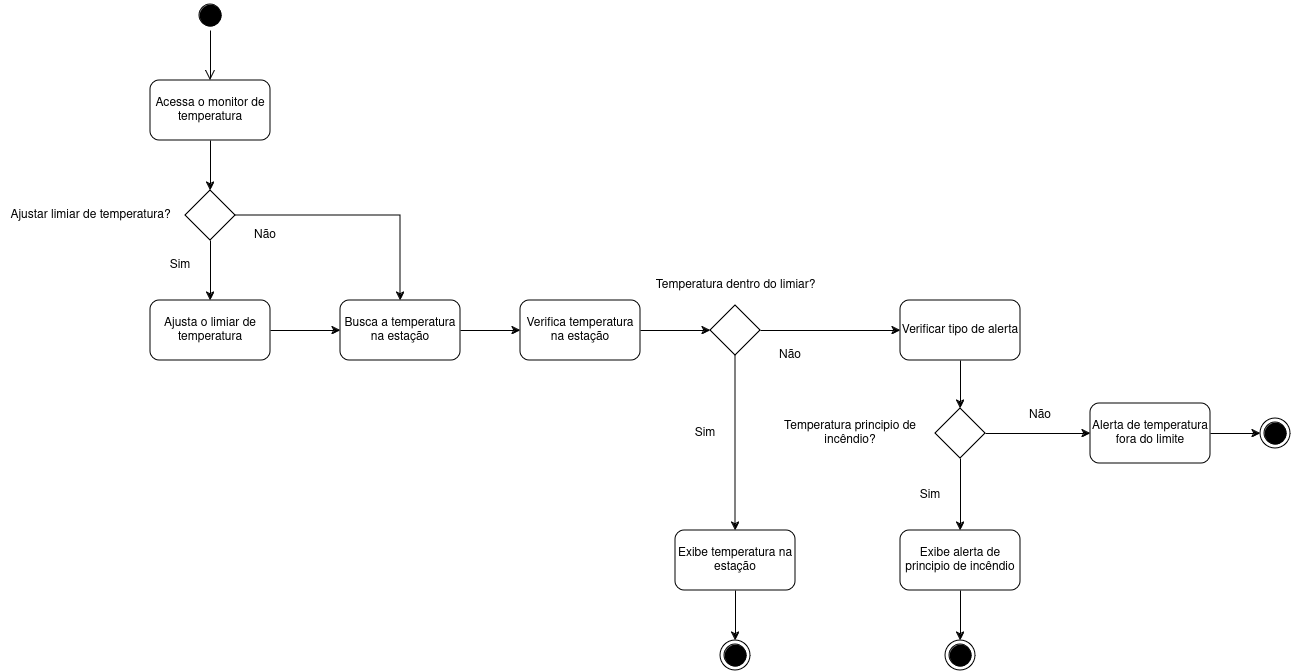

The diagram above was exported from draw.io. Its source (the exported page's mxGraphModel, read from the mxfile embedded in the PNG):
<mxGraphModel dx="2125" dy="1974" grid="1" gridSize="10" guides="1" tooltips="1" connect="1" arrows="1" fold="1" page="1" pageScale="1" pageWidth="827" pageHeight="1169" math="0" shadow="0">
  <root>
    <mxCell id="0" />
    <mxCell id="1" parent="0" />
    <mxCell id="X0WKam2ONjVXrk6I2yla-2" value="" style="ellipse;html=1;shape=startState;fillColor=#000000;strokeColor=#000000;" parent="1" vertex="1">
      <mxGeometry x="75" y="-50" width="30" height="30" as="geometry" />
    </mxCell>
    <mxCell id="X0WKam2ONjVXrk6I2yla-3" value="" style="edgeStyle=orthogonalEdgeStyle;html=1;verticalAlign=bottom;endArrow=open;endSize=8;strokeColor=#000000;rounded=0;entryX=0.5;entryY=0;entryDx=0;entryDy=0;" parent="1" source="X0WKam2ONjVXrk6I2yla-2" edge="1" target="G4uz4OcvxhelDIuZTrr4-1">
      <mxGeometry relative="1" as="geometry">
        <mxPoint x="260" y="130" as="targetPoint" />
      </mxGeometry>
    </mxCell>
    <mxCell id="X0WKam2ONjVXrk6I2yla-5" value="&lt;div&gt;Ajusta o limiar de temperatura&lt;/div&gt;" style="rounded=1;whiteSpace=wrap;html=1;" parent="1" vertex="1">
      <mxGeometry x="30" y="250" width="120" height="60" as="geometry" />
    </mxCell>
    <mxCell id="X0WKam2ONjVXrk6I2yla-6" value="Verifica temperatura na estação" style="rounded=1;whiteSpace=wrap;html=1;" parent="1" vertex="1">
      <mxGeometry x="400" y="250" width="120" height="60" as="geometry" />
    </mxCell>
    <mxCell id="X0WKam2ONjVXrk6I2yla-7" value="" style="rhombus;whiteSpace=wrap;html=1;" parent="1" vertex="1">
      <mxGeometry x="590" y="255" width="50" height="50" as="geometry" />
    </mxCell>
    <mxCell id="X0WKam2ONjVXrk6I2yla-10" value="Verificar tipo de alerta" style="rounded=1;whiteSpace=wrap;html=1;" parent="1" vertex="1">
      <mxGeometry x="780" y="250" width="120" height="60" as="geometry" />
    </mxCell>
    <mxCell id="X0WKam2ONjVXrk6I2yla-11" value="Busca a temperatura na estação" style="rounded=1;whiteSpace=wrap;html=1;" parent="1" vertex="1">
      <mxGeometry x="220" y="250" width="120" height="60" as="geometry" />
    </mxCell>
    <mxCell id="X0WKam2ONjVXrk6I2yla-13" value="" style="endArrow=classic;html=1;rounded=0;exitX=0.5;exitY=1;exitDx=0;exitDy=0;entryX=0.5;entryY=0;entryDx=0;entryDy=0;" parent="1" source="X0WKam2ONjVXrk6I2yla-7" target="4jeIn7DDsCUjgnHZpdOZ-1" edge="1">
      <mxGeometry width="50" height="50" relative="1" as="geometry">
        <mxPoint x="360" y="260" as="sourcePoint" />
        <mxPoint x="615" y="420" as="targetPoint" />
        <Array as="points">
          <mxPoint x="615" y="400" />
        </Array>
      </mxGeometry>
    </mxCell>
    <mxCell id="X0WKam2ONjVXrk6I2yla-14" value="" style="endArrow=classic;html=1;rounded=0;entryX=0;entryY=0.5;entryDx=0;entryDy=0;" parent="1" target="X0WKam2ONjVXrk6I2yla-10" edge="1">
      <mxGeometry width="50" height="50" relative="1" as="geometry">
        <mxPoint x="640" y="280" as="sourcePoint" />
        <mxPoint x="410" y="210" as="targetPoint" />
      </mxGeometry>
    </mxCell>
    <mxCell id="X0WKam2ONjVXrk6I2yla-15" value="" style="endArrow=classic;html=1;rounded=0;exitX=1;exitY=0.5;exitDx=0;exitDy=0;entryX=0;entryY=0.5;entryDx=0;entryDy=0;" parent="1" source="X0WKam2ONjVXrk6I2yla-11" target="X0WKam2ONjVXrk6I2yla-6" edge="1">
      <mxGeometry width="50" height="50" relative="1" as="geometry">
        <mxPoint x="360" y="260" as="sourcePoint" />
        <mxPoint x="410" y="210" as="targetPoint" />
      </mxGeometry>
    </mxCell>
    <mxCell id="X0WKam2ONjVXrk6I2yla-16" value="" style="endArrow=classic;html=1;rounded=0;exitX=1;exitY=0.5;exitDx=0;exitDy=0;entryX=0;entryY=0.5;entryDx=0;entryDy=0;" parent="1" source="X0WKam2ONjVXrk6I2yla-5" target="X0WKam2ONjVXrk6I2yla-11" edge="1">
      <mxGeometry width="50" height="50" relative="1" as="geometry">
        <mxPoint x="360" y="260" as="sourcePoint" />
        <mxPoint x="410" y="210" as="targetPoint" />
      </mxGeometry>
    </mxCell>
    <mxCell id="X0WKam2ONjVXrk6I2yla-17" value="" style="endArrow=classic;html=1;rounded=0;entryX=0;entryY=0.5;entryDx=0;entryDy=0;exitX=1;exitY=0.5;exitDx=0;exitDy=0;" parent="1" source="X0WKam2ONjVXrk6I2yla-6" target="X0WKam2ONjVXrk6I2yla-7" edge="1">
      <mxGeometry width="50" height="50" relative="1" as="geometry">
        <mxPoint x="360" y="260" as="sourcePoint" />
        <mxPoint x="410" y="210" as="targetPoint" />
      </mxGeometry>
    </mxCell>
    <mxCell id="X0WKam2ONjVXrk6I2yla-18" value="Temperatura dentro do limiar?" style="text;html=1;align=center;verticalAlign=middle;resizable=0;points=[];autosize=1;strokeColor=none;fillColor=none;" parent="1" vertex="1">
      <mxGeometry x="525" y="220" width="180" height="30" as="geometry" />
    </mxCell>
    <mxCell id="X0WKam2ONjVXrk6I2yla-19" value="" style="rhombus;whiteSpace=wrap;html=1;" parent="1" vertex="1">
      <mxGeometry x="815" y="358" width="50" height="50" as="geometry" />
    </mxCell>
    <mxCell id="X0WKam2ONjVXrk6I2yla-20" value="Exibe alerta de principio de incêndio" style="rounded=1;whiteSpace=wrap;html=1;" parent="1" vertex="1">
      <mxGeometry x="780" y="480" width="120" height="60" as="geometry" />
    </mxCell>
    <mxCell id="X0WKam2ONjVXrk6I2yla-21" value="Alerta de temperatura fora do limite" style="rounded=1;whiteSpace=wrap;html=1;" parent="1" vertex="1">
      <mxGeometry x="970" y="353" width="120" height="60" as="geometry" />
    </mxCell>
    <mxCell id="X0WKam2ONjVXrk6I2yla-22" value="" style="endArrow=classic;html=1;rounded=0;entryX=0.5;entryY=0;entryDx=0;entryDy=0;exitX=0.5;exitY=1;exitDx=0;exitDy=0;" parent="1" source="X0WKam2ONjVXrk6I2yla-10" target="X0WKam2ONjVXrk6I2yla-19" edge="1">
      <mxGeometry width="50" height="50" relative="1" as="geometry">
        <mxPoint x="750" y="330" as="sourcePoint" />
        <mxPoint x="800" y="280" as="targetPoint" />
      </mxGeometry>
    </mxCell>
    <mxCell id="X0WKam2ONjVXrk6I2yla-23" value="Sim" style="text;html=1;align=center;verticalAlign=middle;whiteSpace=wrap;rounded=0;" parent="1" vertex="1">
      <mxGeometry x="555" y="368" width="60" height="30" as="geometry" />
    </mxCell>
    <mxCell id="X0WKam2ONjVXrk6I2yla-24" value="Não" style="text;html=1;align=center;verticalAlign=middle;whiteSpace=wrap;rounded=0;" parent="1" vertex="1">
      <mxGeometry x="640" y="290" width="60" height="30" as="geometry" />
    </mxCell>
    <mxCell id="X0WKam2ONjVXrk6I2yla-25" value="Temperatura principio de incêndio?" style="text;html=1;align=center;verticalAlign=middle;whiteSpace=wrap;rounded=0;" parent="1" vertex="1">
      <mxGeometry x="660" y="368" width="140" height="30" as="geometry" />
    </mxCell>
    <mxCell id="X0WKam2ONjVXrk6I2yla-26" value="" style="endArrow=classic;html=1;rounded=0;entryX=0.5;entryY=0;entryDx=0;entryDy=0;exitX=0.5;exitY=1;exitDx=0;exitDy=0;" parent="1" source="X0WKam2ONjVXrk6I2yla-19" target="X0WKam2ONjVXrk6I2yla-20" edge="1">
      <mxGeometry width="50" height="50" relative="1" as="geometry">
        <mxPoint x="680" y="460" as="sourcePoint" />
        <mxPoint x="730" y="410" as="targetPoint" />
      </mxGeometry>
    </mxCell>
    <mxCell id="X0WKam2ONjVXrk6I2yla-27" value="Sim" style="text;html=1;align=center;verticalAlign=middle;whiteSpace=wrap;rounded=0;" parent="1" vertex="1">
      <mxGeometry x="780" y="430" width="60" height="30" as="geometry" />
    </mxCell>
    <mxCell id="X0WKam2ONjVXrk6I2yla-28" value="" style="endArrow=classic;html=1;rounded=0;entryX=0;entryY=0.5;entryDx=0;entryDy=0;exitX=1;exitY=0.5;exitDx=0;exitDy=0;" parent="1" source="X0WKam2ONjVXrk6I2yla-19" target="X0WKam2ONjVXrk6I2yla-21" edge="1">
      <mxGeometry width="50" height="50" relative="1" as="geometry">
        <mxPoint x="680" y="460" as="sourcePoint" />
        <mxPoint x="730" y="410" as="targetPoint" />
      </mxGeometry>
    </mxCell>
    <mxCell id="X0WKam2ONjVXrk6I2yla-29" value="Não" style="text;html=1;align=center;verticalAlign=middle;whiteSpace=wrap;rounded=0;" parent="1" vertex="1">
      <mxGeometry x="890" y="350" width="60" height="30" as="geometry" />
    </mxCell>
    <mxCell id="4jeIn7DDsCUjgnHZpdOZ-1" value="Exibe temperatura na estação" style="rounded=1;whiteSpace=wrap;html=1;" parent="1" vertex="1">
      <mxGeometry x="555" y="480" width="120" height="60" as="geometry" />
    </mxCell>
    <mxCell id="4jeIn7DDsCUjgnHZpdOZ-2" value="" style="ellipse;html=1;shape=endState;fillColor=#000000;strokeColor=#000000;" parent="1" vertex="1">
      <mxGeometry x="600" y="590" width="30" height="30" as="geometry" />
    </mxCell>
    <mxCell id="4jeIn7DDsCUjgnHZpdOZ-3" value="" style="endArrow=classic;html=1;rounded=0;entryX=0.5;entryY=0;entryDx=0;entryDy=0;exitX=0.5;exitY=1;exitDx=0;exitDy=0;" parent="1" source="4jeIn7DDsCUjgnHZpdOZ-1" target="4jeIn7DDsCUjgnHZpdOZ-2" edge="1">
      <mxGeometry width="50" height="50" relative="1" as="geometry">
        <mxPoint x="440" y="590" as="sourcePoint" />
        <mxPoint x="490" y="540" as="targetPoint" />
      </mxGeometry>
    </mxCell>
    <mxCell id="4jeIn7DDsCUjgnHZpdOZ-4" value="" style="ellipse;html=1;shape=endState;fillColor=#000000;strokeColor=#000000;" parent="1" vertex="1">
      <mxGeometry x="825" y="590" width="30" height="30" as="geometry" />
    </mxCell>
    <mxCell id="4jeIn7DDsCUjgnHZpdOZ-5" value="" style="ellipse;html=1;shape=endState;fillColor=#000000;strokeColor=#000000;" parent="1" vertex="1">
      <mxGeometry x="1140" y="368" width="30" height="30" as="geometry" />
    </mxCell>
    <mxCell id="4jeIn7DDsCUjgnHZpdOZ-6" value="" style="endArrow=classic;html=1;rounded=0;entryX=0;entryY=0.5;entryDx=0;entryDy=0;exitX=1;exitY=0.5;exitDx=0;exitDy=0;" parent="1" source="X0WKam2ONjVXrk6I2yla-21" target="4jeIn7DDsCUjgnHZpdOZ-5" edge="1">
      <mxGeometry width="50" height="50" relative="1" as="geometry">
        <mxPoint x="890" y="520" as="sourcePoint" />
        <mxPoint x="940" y="470" as="targetPoint" />
      </mxGeometry>
    </mxCell>
    <mxCell id="4jeIn7DDsCUjgnHZpdOZ-7" value="" style="endArrow=classic;html=1;rounded=0;entryX=0.5;entryY=0;entryDx=0;entryDy=0;exitX=0.5;exitY=1;exitDx=0;exitDy=0;" parent="1" source="X0WKam2ONjVXrk6I2yla-20" target="4jeIn7DDsCUjgnHZpdOZ-4" edge="1">
      <mxGeometry width="50" height="50" relative="1" as="geometry">
        <mxPoint x="890" y="520" as="sourcePoint" />
        <mxPoint x="940" y="470" as="targetPoint" />
      </mxGeometry>
    </mxCell>
    <mxCell id="G4uz4OcvxhelDIuZTrr4-1" value="Acessa o monitor de temperatura" style="rounded=1;whiteSpace=wrap;html=1;" vertex="1" parent="1">
      <mxGeometry x="30" y="30" width="120" height="60" as="geometry" />
    </mxCell>
    <mxCell id="G4uz4OcvxhelDIuZTrr4-2" value="" style="rhombus;whiteSpace=wrap;html=1;" vertex="1" parent="1">
      <mxGeometry x="65" y="140" width="50" height="50" as="geometry" />
    </mxCell>
    <mxCell id="G4uz4OcvxhelDIuZTrr4-3" value="Ajustar limiar de temperatura?" style="text;html=1;align=center;verticalAlign=middle;resizable=0;points=[];autosize=1;strokeColor=none;fillColor=none;" vertex="1" parent="1">
      <mxGeometry x="-120" y="150" width="180" height="30" as="geometry" />
    </mxCell>
    <mxCell id="G4uz4OcvxhelDIuZTrr4-4" value="" style="endArrow=classic;html=1;rounded=0;exitX=0.5;exitY=1;exitDx=0;exitDy=0;entryX=0.5;entryY=0;entryDx=0;entryDy=0;" edge="1" parent="1" source="G4uz4OcvxhelDIuZTrr4-2" target="X0WKam2ONjVXrk6I2yla-5">
      <mxGeometry width="50" height="50" relative="1" as="geometry">
        <mxPoint x="140" y="210" as="sourcePoint" />
        <mxPoint x="210" y="210" as="targetPoint" />
      </mxGeometry>
    </mxCell>
    <mxCell id="G4uz4OcvxhelDIuZTrr4-5" value="Sim" style="text;html=1;align=center;verticalAlign=middle;whiteSpace=wrap;rounded=0;" vertex="1" parent="1">
      <mxGeometry x="30" y="200" width="60" height="30" as="geometry" />
    </mxCell>
    <mxCell id="G4uz4OcvxhelDIuZTrr4-6" value="" style="endArrow=classic;html=1;rounded=0;exitX=1;exitY=0.5;exitDx=0;exitDy=0;entryX=0.5;entryY=0;entryDx=0;entryDy=0;" edge="1" parent="1" source="G4uz4OcvxhelDIuZTrr4-2" target="X0WKam2ONjVXrk6I2yla-11">
      <mxGeometry width="50" height="50" relative="1" as="geometry">
        <mxPoint x="170" y="160" as="sourcePoint" />
        <mxPoint x="400" y="165" as="targetPoint" />
        <Array as="points">
          <mxPoint x="280" y="165" />
        </Array>
      </mxGeometry>
    </mxCell>
    <mxCell id="G4uz4OcvxhelDIuZTrr4-7" value="Não" style="text;html=1;align=center;verticalAlign=middle;whiteSpace=wrap;rounded=0;" vertex="1" parent="1">
      <mxGeometry x="115" y="170" width="60" height="30" as="geometry" />
    </mxCell>
    <mxCell id="G4uz4OcvxhelDIuZTrr4-8" value="" style="endArrow=classic;html=1;rounded=0;exitX=0.5;exitY=1;exitDx=0;exitDy=0;" edge="1" parent="1" source="G4uz4OcvxhelDIuZTrr4-1" target="G4uz4OcvxhelDIuZTrr4-2">
      <mxGeometry width="50" height="50" relative="1" as="geometry">
        <mxPoint x="80" y="70" as="sourcePoint" />
        <mxPoint x="150" y="70" as="targetPoint" />
      </mxGeometry>
    </mxCell>
  </root>
</mxGraphModel>